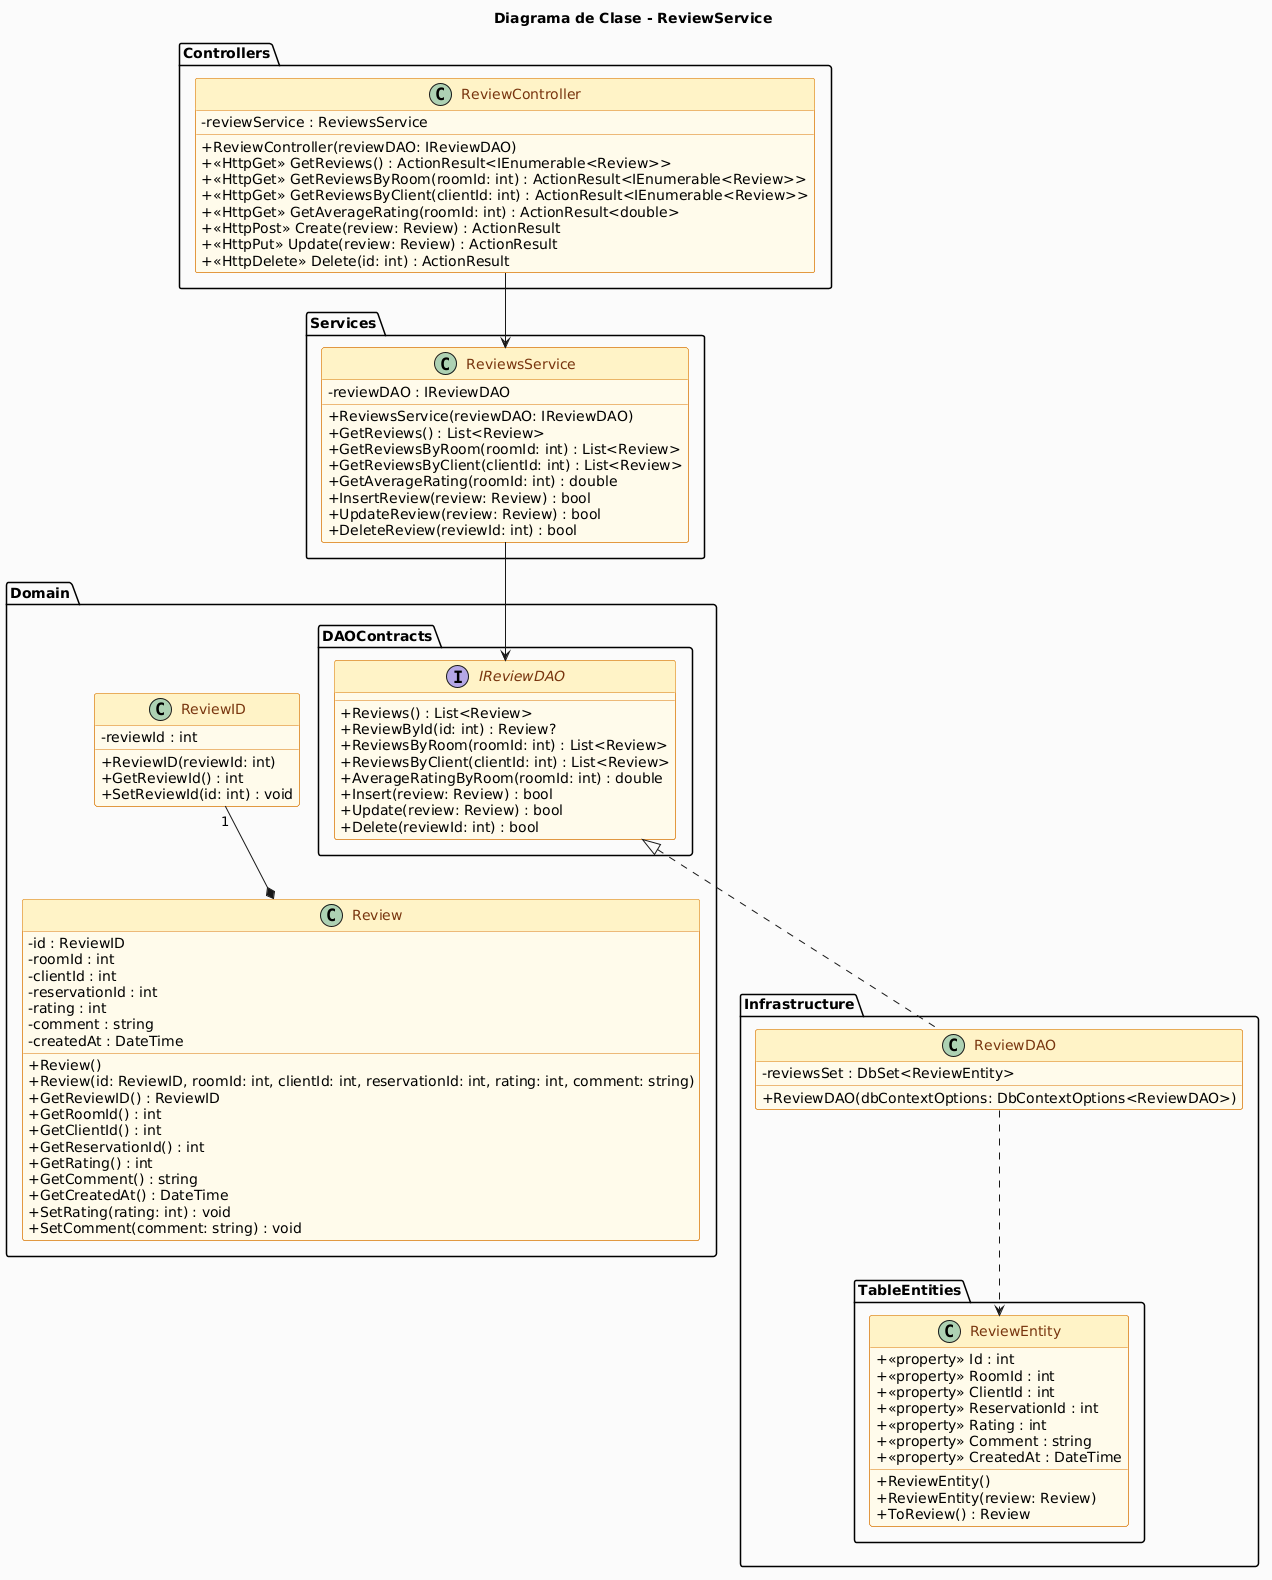

The diagram above was rendered by PlantUML. Its source (embedded in the PNG):
@startuml
skinparam classAttributeIconSize 0
skinparam backgroundColor #FAFAFA
skinparam class {
  BackgroundColor #FFFBEB
  BorderColor #D97706
  HeaderBackgroundColor #FEF3C7
  FontColor #78350F
}
skinparam interface {
  BackgroundColor #EFF6FF
  BorderColor #2563EB
}
title "Diagrama de Clase - ReviewService"

package "Domain" {
  class ReviewID {
    - reviewId : int
    + ReviewID(reviewId: int)
    + GetReviewId() : int
    + SetReviewId(id: int) : void
  }

  class Review {
    - id : ReviewID
    - roomId : int
    - clientId : int
    - reservationId : int
    - rating : int
    - comment : string
    - createdAt : DateTime
    + Review()
    + Review(id: ReviewID, roomId: int, clientId: int, reservationId: int, rating: int, comment: string)
    + GetReviewID() : ReviewID
    + GetRoomId() : int
    + GetClientId() : int
    + GetReservationId() : int
    + GetRating() : int
    + GetComment() : string
    + GetCreatedAt() : DateTime
    + SetRating(rating: int) : void
    + SetComment(comment: string) : void
  }

  package "DAOContracts" {
    interface IReviewDAO {
      + Reviews() : List<Review>
      + ReviewById(id: int) : Review?
      + ReviewsByRoom(roomId: int) : List<Review>
      + ReviewsByClient(clientId: int) : List<Review>
      + AverageRatingByRoom(roomId: int) : double
      + Insert(review: Review) : bool
      + Update(review: Review) : bool
      + Delete(reviewId: int) : bool
    }
  }
}

package "Infrastructure" {
  class ReviewDAO {
    - reviewsSet : DbSet<ReviewEntity>
    + ReviewDAO(dbContextOptions: DbContextOptions<ReviewDAO>)
  }

  package "TableEntities" {
    class ReviewEntity {
      + <<property>> Id : int
      + <<property>> RoomId : int
      + <<property>> ClientId : int
      + <<property>> ReservationId : int
      + <<property>> Rating : int
      + <<property>> Comment : string
      + <<property>> CreatedAt : DateTime
      + ReviewEntity()
      + ReviewEntity(review: Review)
      + ToReview() : Review
    }
  }
}

package "Services" {
  class ReviewsService {
    - reviewDAO : IReviewDAO
    + ReviewsService(reviewDAO: IReviewDAO)
    + GetReviews() : List<Review>
    + GetReviewsByRoom(roomId: int) : List<Review>
    + GetReviewsByClient(clientId: int) : List<Review>
    + GetAverageRating(roomId: int) : double
    + InsertReview(review: Review) : bool
    + UpdateReview(review: Review) : bool
    + DeleteReview(reviewId: int) : bool
  }
}

package "Controllers" {
  class ReviewController {
    - reviewService : ReviewsService
    + ReviewController(reviewDAO: IReviewDAO)
    + <<HttpGet>> GetReviews() : ActionResult<IEnumerable<Review>>
    + <<HttpGet>> GetReviewsByRoom(roomId: int) : ActionResult<IEnumerable<Review>>
    + <<HttpGet>> GetReviewsByClient(clientId: int) : ActionResult<IEnumerable<Review>>
    + <<HttpGet>> GetAverageRating(roomId: int) : ActionResult<double>
    + <<HttpPost>> Create(review: Review) : ActionResult
    + <<HttpPut>> Update(review: Review) : ActionResult
    + <<HttpDelete>> Delete(id: int) : ActionResult
  }
}

ReviewID "1" --* Review
IReviewDAO <|.. ReviewDAO
ReviewDAO ..> ReviewEntity
ReviewsService --> IReviewDAO
ReviewController --> ReviewsService
@enduml